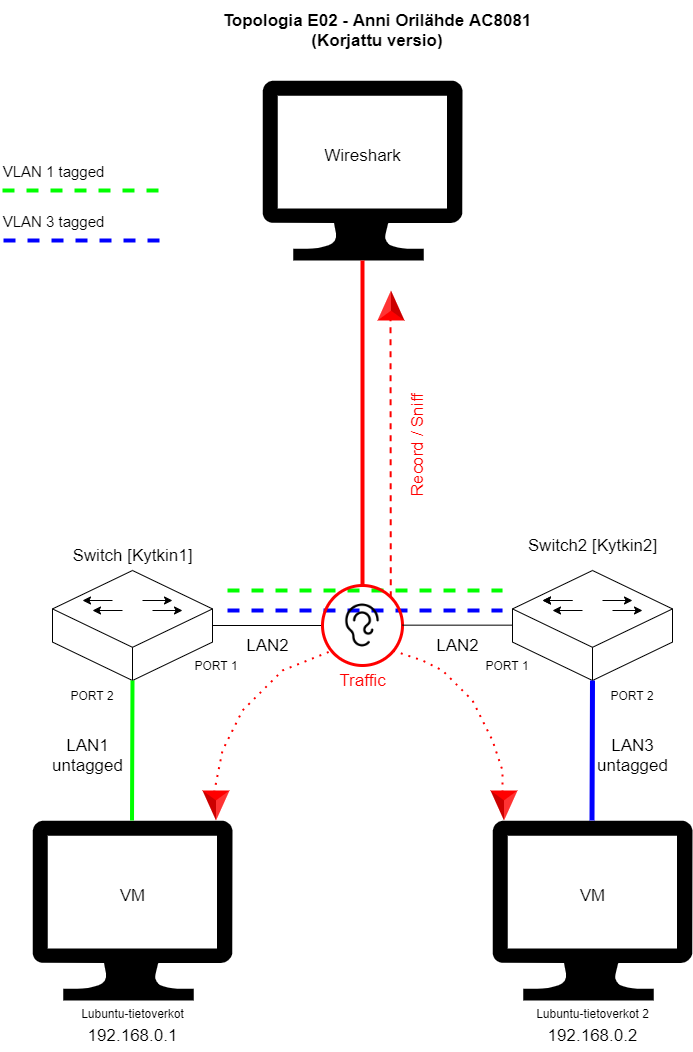

The diagram above was exported from draw.io. Its source (the exported page's mxGraphModel, read from the mxfile embedded in the PNG):
<mxGraphModel dx="1586" dy="1120" grid="1" gridSize="10" guides="1" tooltips="1" connect="1" arrows="1" fold="1" page="1" pageScale="1" pageWidth="827" pageHeight="1169" math="0" shadow="0">
  <root>
    <mxCell id="0" />
    <mxCell id="1" parent="0" />
    <mxCell id="sIiyHrDYek9nNT-J5SBj-14" value="" style="endArrow=none;dashed=1;html=1;rounded=0;strokeWidth=4;strokeColor=#00FF00;" parent="1" edge="1">
      <mxGeometry width="50" height="50" relative="1" as="geometry">
        <mxPoint x="265" y="620" as="sourcePoint" />
        <mxPoint x="540" y="620" as="targetPoint" />
      </mxGeometry>
    </mxCell>
    <mxCell id="sIiyHrDYek9nNT-J5SBj-12" value="" style="endArrow=none;dashed=1;html=1;rounded=0;strokeWidth=4;strokeColor=#0000FF;" parent="1" edge="1">
      <mxGeometry width="50" height="50" relative="1" as="geometry">
        <mxPoint x="265" y="640" as="sourcePoint" />
        <mxPoint x="540" y="640" as="targetPoint" />
      </mxGeometry>
    </mxCell>
    <mxCell id="rJbgzyrs6pUtp1BS38TQ-1" value="Lubuntu-tietoverkot" style="sketch=0;aspect=fixed;pointerEvents=1;shadow=0;dashed=0;html=1;strokeColor=none;labelPosition=center;verticalLabelPosition=bottom;verticalAlign=top;align=center;fillColor=#000000;shape=mxgraph.azure.computer" parent="1" vertex="1">
      <mxGeometry x="70" y="850" width="200" height="180" as="geometry" />
    </mxCell>
    <mxCell id="rJbgzyrs6pUtp1BS38TQ-2" value="Lubuntu-tietoverkot 2" style="sketch=0;aspect=fixed;pointerEvents=1;shadow=0;dashed=0;html=1;strokeColor=none;labelPosition=center;verticalLabelPosition=bottom;verticalAlign=top;align=center;fillColor=#000000;shape=mxgraph.azure.computer" parent="1" vertex="1">
      <mxGeometry x="530" y="850" width="200" height="180" as="geometry" />
    </mxCell>
    <mxCell id="rJbgzyrs6pUtp1BS38TQ-3" value="" style="html=1;whiteSpace=wrap;shape=isoCube2;backgroundOutline=1;isoAngle=15;fillColor=none;" parent="1" vertex="1">
      <mxGeometry x="90" y="600" width="160" height="110" as="geometry" />
    </mxCell>
    <mxCell id="rJbgzyrs6pUtp1BS38TQ-4" value="" style="html=1;whiteSpace=wrap;shape=isoCube2;backgroundOutline=1;isoAngle=15;fillColor=none;" parent="1" vertex="1">
      <mxGeometry x="550" y="600" width="160" height="110" as="geometry" />
    </mxCell>
    <mxCell id="rJbgzyrs6pUtp1BS38TQ-5" value="" style="endArrow=none;html=1;rounded=0;entryX=0.5;entryY=1;entryDx=0;entryDy=0;entryPerimeter=0;strokeColor=#00ff00;endSize=12;strokeWidth=4;" parent="1" target="rJbgzyrs6pUtp1BS38TQ-3" edge="1">
      <mxGeometry width="50" height="50" relative="1" as="geometry">
        <mxPoint x="169.5" y="850" as="sourcePoint" />
        <mxPoint x="169.5" y="750" as="targetPoint" />
      </mxGeometry>
    </mxCell>
    <mxCell id="rJbgzyrs6pUtp1BS38TQ-6" value="" style="endArrow=none;html=1;rounded=0;entryX=0.5;entryY=1;entryDx=0;entryDy=0;entryPerimeter=0;strokeColor=#0000FF;strokeWidth=5;" parent="1" edge="1">
      <mxGeometry width="50" height="50" relative="1" as="geometry">
        <mxPoint x="629.5" y="850" as="sourcePoint" />
        <mxPoint x="630" y="710" as="targetPoint" />
      </mxGeometry>
    </mxCell>
    <mxCell id="rJbgzyrs6pUtp1BS38TQ-7" value="" style="endArrow=none;html=1;rounded=0;exitX=1;exitY=0.5;exitDx=0;exitDy=0;exitPerimeter=0;entryX=0;entryY=0.5;entryDx=0;entryDy=0;" parent="1" source="rJbgzyrs6pUtp1BS38TQ-3" target="rJbgzyrs6pUtp1BS38TQ-36" edge="1">
      <mxGeometry width="50" height="50" relative="1" as="geometry">
        <mxPoint x="380" y="820" as="sourcePoint" />
        <mxPoint x="430" y="770" as="targetPoint" />
      </mxGeometry>
    </mxCell>
    <mxCell id="rJbgzyrs6pUtp1BS38TQ-8" value="" style="endArrow=classic;html=1;rounded=0;" parent="1" edge="1">
      <mxGeometry width="50" height="50" relative="1" as="geometry">
        <mxPoint x="640" y="630" as="sourcePoint" />
        <mxPoint x="670" y="630" as="targetPoint" />
      </mxGeometry>
    </mxCell>
    <mxCell id="rJbgzyrs6pUtp1BS38TQ-9" value="" style="endArrow=classic;html=1;rounded=0;" parent="1" edge="1">
      <mxGeometry width="50" height="50" relative="1" as="geometry">
        <mxPoint x="650" y="640" as="sourcePoint" />
        <mxPoint x="680" y="640" as="targetPoint" />
      </mxGeometry>
    </mxCell>
    <mxCell id="rJbgzyrs6pUtp1BS38TQ-10" value="" style="endArrow=classic;html=1;rounded=0;" parent="1" edge="1">
      <mxGeometry width="50" height="50" relative="1" as="geometry">
        <mxPoint x="610" y="630" as="sourcePoint" />
        <mxPoint x="580" y="630" as="targetPoint" />
      </mxGeometry>
    </mxCell>
    <mxCell id="rJbgzyrs6pUtp1BS38TQ-11" value="" style="endArrow=classic;html=1;rounded=0;" parent="1" edge="1">
      <mxGeometry width="50" height="50" relative="1" as="geometry">
        <mxPoint x="610" y="630" as="sourcePoint" />
        <mxPoint x="580" y="630" as="targetPoint" />
      </mxGeometry>
    </mxCell>
    <mxCell id="rJbgzyrs6pUtp1BS38TQ-12" value="" style="endArrow=classic;html=1;rounded=0;" parent="1" edge="1">
      <mxGeometry width="50" height="50" relative="1" as="geometry">
        <mxPoint x="620" y="640" as="sourcePoint" />
        <mxPoint x="590" y="640" as="targetPoint" />
      </mxGeometry>
    </mxCell>
    <mxCell id="rJbgzyrs6pUtp1BS38TQ-13" value="" style="endArrow=classic;html=1;rounded=0;" parent="1" edge="1">
      <mxGeometry width="50" height="50" relative="1" as="geometry">
        <mxPoint x="150" y="630" as="sourcePoint" />
        <mxPoint x="120" y="630" as="targetPoint" />
      </mxGeometry>
    </mxCell>
    <mxCell id="rJbgzyrs6pUtp1BS38TQ-14" value="" style="endArrow=classic;html=1;rounded=0;" parent="1" edge="1">
      <mxGeometry width="50" height="50" relative="1" as="geometry">
        <mxPoint x="160" y="640" as="sourcePoint" />
        <mxPoint x="130" y="640" as="targetPoint" />
      </mxGeometry>
    </mxCell>
    <mxCell id="rJbgzyrs6pUtp1BS38TQ-15" value="" style="endArrow=classic;html=1;rounded=0;" parent="1" edge="1">
      <mxGeometry width="50" height="50" relative="1" as="geometry">
        <mxPoint x="180" y="630" as="sourcePoint" />
        <mxPoint x="210" y="630" as="targetPoint" />
      </mxGeometry>
    </mxCell>
    <mxCell id="rJbgzyrs6pUtp1BS38TQ-16" value="" style="endArrow=classic;html=1;rounded=0;" parent="1" edge="1">
      <mxGeometry width="50" height="50" relative="1" as="geometry">
        <mxPoint x="190" y="640" as="sourcePoint" />
        <mxPoint x="220" y="640" as="targetPoint" />
      </mxGeometry>
    </mxCell>
    <mxCell id="rJbgzyrs6pUtp1BS38TQ-17" value="&lt;font style=&quot;font-size: 17px;&quot;&gt;&lt;b&gt;Topologia E02 - Anni Orilähde AC8081 (Korjattu versio)&lt;/b&gt;&lt;/font&gt;" style="text;strokeColor=none;align=center;fillColor=none;html=1;verticalAlign=middle;whiteSpace=wrap;rounded=0;" parent="1" vertex="1">
      <mxGeometry x="235" y="30" width="360" height="60" as="geometry" />
    </mxCell>
    <mxCell id="rJbgzyrs6pUtp1BS38TQ-20" value="192.168.0.1" style="text;html=1;align=center;verticalAlign=middle;resizable=0;points=[];autosize=1;strokeColor=none;fillColor=none;fontSize=17;" parent="1" vertex="1">
      <mxGeometry x="115" y="1050" width="110" height="30" as="geometry" />
    </mxCell>
    <mxCell id="rJbgzyrs6pUtp1BS38TQ-21" value="192.168.0.2" style="text;html=1;align=center;verticalAlign=middle;resizable=0;points=[];autosize=1;strokeColor=none;fillColor=none;fontSize=17;" parent="1" vertex="1">
      <mxGeometry x="575" y="1050" width="110" height="30" as="geometry" />
    </mxCell>
    <mxCell id="rJbgzyrs6pUtp1BS38TQ-22" value="VM" style="text;html=1;align=center;verticalAlign=middle;resizable=0;points=[];autosize=1;strokeColor=none;fillColor=none;fontSize=17;" parent="1" vertex="1">
      <mxGeometry x="145" y="910" width="50" height="30" as="geometry" />
    </mxCell>
    <mxCell id="rJbgzyrs6pUtp1BS38TQ-23" value="VM" style="text;html=1;align=center;verticalAlign=middle;resizable=0;points=[];autosize=1;strokeColor=none;fillColor=none;fontSize=17;" parent="1" vertex="1">
      <mxGeometry x="605" y="910" width="50" height="30" as="geometry" />
    </mxCell>
    <mxCell id="rJbgzyrs6pUtp1BS38TQ-24" value="LAN1&lt;br&gt;untagged" style="text;html=1;align=center;verticalAlign=middle;resizable=0;points=[];autosize=1;strokeColor=none;fillColor=none;fontSize=17;" parent="1" vertex="1">
      <mxGeometry x="80" y="760" width="90" height="50" as="geometry" />
    </mxCell>
    <mxCell id="rJbgzyrs6pUtp1BS38TQ-25" value="LAN2" style="text;html=1;align=center;verticalAlign=middle;resizable=0;points=[];autosize=1;strokeColor=none;fillColor=none;fontSize=17;" parent="1" vertex="1">
      <mxGeometry x="270" y="660" width="70" height="30" as="geometry" />
    </mxCell>
    <mxCell id="rJbgzyrs6pUtp1BS38TQ-26" value="LAN2" style="text;html=1;align=center;verticalAlign=middle;resizable=0;points=[];autosize=1;strokeColor=none;fillColor=none;fontSize=17;" parent="1" vertex="1">
      <mxGeometry x="460" y="660" width="70" height="30" as="geometry" />
    </mxCell>
    <mxCell id="rJbgzyrs6pUtp1BS38TQ-27" value="LAN3&lt;br&gt;untagged" style="text;html=1;align=center;verticalAlign=middle;resizable=0;points=[];autosize=1;strokeColor=none;fillColor=none;fontSize=17;" parent="1" vertex="1">
      <mxGeometry x="625" y="760" width="90" height="50" as="geometry" />
    </mxCell>
    <mxCell id="rJbgzyrs6pUtp1BS38TQ-28" value="Switch [Kytkin1]" style="text;html=1;align=center;verticalAlign=middle;resizable=0;points=[];autosize=1;strokeColor=none;fillColor=none;fontSize=17;" parent="1" vertex="1">
      <mxGeometry x="100" y="570" width="140" height="30" as="geometry" />
    </mxCell>
    <mxCell id="rJbgzyrs6pUtp1BS38TQ-29" value="Switch2 [Kytkin2]" style="text;html=1;align=center;verticalAlign=middle;resizable=0;points=[];autosize=1;strokeColor=none;fillColor=none;fontSize=17;" parent="1" vertex="1">
      <mxGeometry x="555" y="560" width="150" height="30" as="geometry" />
    </mxCell>
    <mxCell id="rJbgzyrs6pUtp1BS38TQ-30" value="" style="sketch=0;aspect=fixed;pointerEvents=1;shadow=0;dashed=0;html=1;strokeColor=none;labelPosition=center;verticalLabelPosition=bottom;verticalAlign=top;align=center;fillColor=#000000;shape=mxgraph.azure.computer" parent="1" vertex="1">
      <mxGeometry x="300" y="110" width="200" height="180" as="geometry" />
    </mxCell>
    <mxCell id="rJbgzyrs6pUtp1BS38TQ-31" value="Wireshark" style="text;html=1;align=center;verticalAlign=middle;resizable=0;points=[];autosize=1;strokeColor=none;fillColor=none;fontSize=17;" parent="1" vertex="1">
      <mxGeometry x="350" y="170" width="100" height="30" as="geometry" />
    </mxCell>
    <mxCell id="rJbgzyrs6pUtp1BS38TQ-32" value="" style="endArrow=none;html=1;rounded=0;fontSize=17;entryX=0.5;entryY=1;entryDx=0;entryDy=0;entryPerimeter=0;exitX=0.5;exitY=0;exitDx=0;exitDy=0;strokeColor=#FF0000;strokeWidth=4;" parent="1" source="rJbgzyrs6pUtp1BS38TQ-36" target="rJbgzyrs6pUtp1BS38TQ-30" edge="1">
      <mxGeometry width="50" height="50" relative="1" as="geometry">
        <mxPoint x="400" y="530" as="sourcePoint" />
        <mxPoint x="450" y="600" as="targetPoint" />
      </mxGeometry>
    </mxCell>
    <mxCell id="rJbgzyrs6pUtp1BS38TQ-36" value="" style="ellipse;whiteSpace=wrap;html=1;aspect=fixed;fontSize=17;fillColor=none;strokeColor=#FF0000;strokeWidth=3;" parent="1" vertex="1">
      <mxGeometry x="360" y="615" width="80" height="80" as="geometry" />
    </mxCell>
    <mxCell id="rJbgzyrs6pUtp1BS38TQ-37" value="" style="endArrow=none;html=1;rounded=0;exitX=1;exitY=0.5;exitDx=0;exitDy=0;exitPerimeter=0;entryX=0;entryY=0.5;entryDx=0;entryDy=0;" parent="1" edge="1">
      <mxGeometry width="50" height="50" relative="1" as="geometry">
        <mxPoint x="440" y="654.66" as="sourcePoint" />
        <mxPoint x="550" y="654.66" as="targetPoint" />
      </mxGeometry>
    </mxCell>
    <mxCell id="rJbgzyrs6pUtp1BS38TQ-38" value="" style="shape=image;html=1;verticalAlign=top;verticalLabelPosition=bottom;labelBackgroundColor=#ffffff;imageAspect=0;aspect=fixed;image=https://cdn0.iconfinder.com/data/icons/phosphor-light-vol-2/256/ear-light-128.png;fontSize=17;fillColor=none;fontColor=#ff0000;imageBackground=none;" parent="1" vertex="1">
      <mxGeometry x="375" y="630" width="50" height="50" as="geometry" />
    </mxCell>
    <mxCell id="rJbgzyrs6pUtp1BS38TQ-40" value="" style="endArrow=none;dashed=1;html=1;rounded=0;strokeColor=#FF0000;strokeWidth=2;fontSize=17;fontColor=#ff0000;exitX=1;exitY=0;exitDx=0;exitDy=0;" parent="1" source="rJbgzyrs6pUtp1BS38TQ-36" edge="1">
      <mxGeometry width="50" height="50" relative="1" as="geometry">
        <mxPoint x="440" y="540" as="sourcePoint" />
        <mxPoint x="428" y="340" as="targetPoint" />
      </mxGeometry>
    </mxCell>
    <mxCell id="rJbgzyrs6pUtp1BS38TQ-41" value="Record / Sniff" style="text;html=1;align=center;verticalAlign=middle;resizable=0;points=[];autosize=1;strokeColor=none;fillColor=none;fontSize=17;fontColor=#ff0000;rotation=-90;" parent="1" vertex="1">
      <mxGeometry x="390" y="460" width="130" height="30" as="geometry" />
    </mxCell>
    <mxCell id="rJbgzyrs6pUtp1BS38TQ-42" value="" style="verticalLabelPosition=bottom;verticalAlign=top;html=1;shape=mxgraph.infographic.shadedTriangle;fillColor=#ff0000;strokeColor=none;sketch=0;strokeWidth=3;fontSize=17;fontColor=#ff0000;movable=1;resizable=1;rotatable=1;deletable=1;editable=1;connectable=1;" parent="1" vertex="1">
      <mxGeometry x="415" y="320" width="27" height="30" as="geometry" />
    </mxCell>
    <mxCell id="rJbgzyrs6pUtp1BS38TQ-43" value="" style="endArrow=none;dashed=1;html=1;dashPattern=1 3;strokeWidth=2;rounded=0;strokeColor=#FF0000;fontSize=17;fontColor=#ff0000;" parent="1" edge="1">
      <mxGeometry width="50" height="50" relative="1" as="geometry">
        <mxPoint x="250" y="830" as="sourcePoint" />
        <mxPoint x="370" y="680" as="targetPoint" />
        <Array as="points">
          <mxPoint x="260" y="780" />
          <mxPoint x="280" y="740" />
          <mxPoint x="320" y="700" />
        </Array>
      </mxGeometry>
    </mxCell>
    <mxCell id="rJbgzyrs6pUtp1BS38TQ-44" value="" style="endArrow=none;dashed=1;html=1;dashPattern=1 3;strokeWidth=2;rounded=0;strokeColor=#FF0000;fontSize=17;fontColor=#ff0000;" parent="1" edge="1">
      <mxGeometry width="50" height="50" relative="1" as="geometry">
        <mxPoint x="540" y="830" as="sourcePoint" />
        <mxPoint x="430" y="680" as="targetPoint" />
        <Array as="points">
          <mxPoint x="540" y="800" />
          <mxPoint x="530" y="770" />
          <mxPoint x="510" y="730" />
          <mxPoint x="480" y="700" />
          <mxPoint x="460" y="690" />
        </Array>
      </mxGeometry>
    </mxCell>
    <mxCell id="rJbgzyrs6pUtp1BS38TQ-45" value="Traffic" style="text;html=1;align=center;verticalAlign=middle;resizable=0;points=[];autosize=1;strokeColor=none;fillColor=none;fontSize=17;fontColor=#ff0000;" parent="1" vertex="1">
      <mxGeometry x="365" y="695" width="70" height="30" as="geometry" />
    </mxCell>
    <mxCell id="rJbgzyrs6pUtp1BS38TQ-46" value="" style="verticalLabelPosition=bottom;verticalAlign=top;html=1;shape=mxgraph.infographic.shadedTriangle;fillColor=#ff0000;strokeColor=none;sketch=0;strokeWidth=3;fontSize=17;fontColor=#ff0000;movable=1;resizable=1;rotatable=1;deletable=1;editable=1;connectable=1;rotation=-180;" parent="1" vertex="1">
      <mxGeometry x="240" y="820" width="27" height="30" as="geometry" />
    </mxCell>
    <mxCell id="rJbgzyrs6pUtp1BS38TQ-47" value="" style="verticalLabelPosition=bottom;verticalAlign=top;html=1;shape=mxgraph.infographic.shadedTriangle;fillColor=#ff0000;strokeColor=none;sketch=0;strokeWidth=3;fontSize=17;fontColor=#ff0000;movable=1;resizable=1;rotatable=1;deletable=1;editable=1;connectable=1;rotation=-180;" parent="1" vertex="1">
      <mxGeometry x="528" y="820" width="27" height="30" as="geometry" />
    </mxCell>
    <mxCell id="sIiyHrDYek9nNT-J5SBj-2" value="" style="endArrow=none;dashed=1;html=1;rounded=0;strokeWidth=4;strokeColor=#00FF00;" parent="1" edge="1">
      <mxGeometry width="50" height="50" relative="1" as="geometry">
        <mxPoint x="40" y="220" as="sourcePoint" />
        <mxPoint x="200" y="220" as="targetPoint" />
      </mxGeometry>
    </mxCell>
    <mxCell id="sIiyHrDYek9nNT-J5SBj-11" value="VLAN 1 tagged" style="edgeLabel;html=1;align=center;verticalAlign=middle;resizable=0;points=[];fontSize=15;" parent="sIiyHrDYek9nNT-J5SBj-2" vertex="1" connectable="0">
      <mxGeometry x="0.1375" y="-3" relative="1" as="geometry">
        <mxPoint x="-41" y="-23" as="offset" />
      </mxGeometry>
    </mxCell>
    <mxCell id="sIiyHrDYek9nNT-J5SBj-3" value="" style="endArrow=none;dashed=1;html=1;rounded=0;strokeWidth=4;strokeColor=#0000FF;" parent="1" edge="1">
      <mxGeometry width="50" height="50" relative="1" as="geometry">
        <mxPoint x="41" y="270" as="sourcePoint" />
        <mxPoint x="201" y="270" as="targetPoint" />
      </mxGeometry>
    </mxCell>
    <mxCell id="sIiyHrDYek9nNT-J5SBj-4" value="&lt;font style=&quot;font-size: 15px;&quot;&gt;VLAN 3 tagged&lt;/font&gt;" style="edgeLabel;html=1;align=center;verticalAlign=middle;resizable=0;points=[];" parent="sIiyHrDYek9nNT-J5SBj-3" vertex="1" connectable="0">
      <mxGeometry x="0.2125" y="1" relative="1" as="geometry">
        <mxPoint x="-48" y="-19" as="offset" />
      </mxGeometry>
    </mxCell>
    <mxCell id="sIiyHrDYek9nNT-J5SBj-7" value="PORT 1" style="text;html=1;strokeColor=none;fillColor=none;align=center;verticalAlign=middle;whiteSpace=wrap;rounded=0;" parent="1" vertex="1">
      <mxGeometry x="223.5" y="680" width="60" height="30" as="geometry" />
    </mxCell>
    <mxCell id="sIiyHrDYek9nNT-J5SBj-8" value="PORT 1" style="text;html=1;strokeColor=none;fillColor=none;align=center;verticalAlign=middle;whiteSpace=wrap;rounded=0;" parent="1" vertex="1">
      <mxGeometry x="515" y="680" width="60" height="30" as="geometry" />
    </mxCell>
    <mxCell id="sIiyHrDYek9nNT-J5SBj-9" value="PORT 2" style="text;html=1;strokeColor=none;fillColor=none;align=center;verticalAlign=middle;whiteSpace=wrap;rounded=0;" parent="1" vertex="1">
      <mxGeometry x="640" y="710" width="60" height="30" as="geometry" />
    </mxCell>
    <mxCell id="sIiyHrDYek9nNT-J5SBj-10" value="PORT 2" style="text;html=1;strokeColor=none;fillColor=none;align=center;verticalAlign=middle;whiteSpace=wrap;rounded=0;" parent="1" vertex="1">
      <mxGeometry x="100" y="710" width="60" height="30" as="geometry" />
    </mxCell>
  </root>
</mxGraphModel>